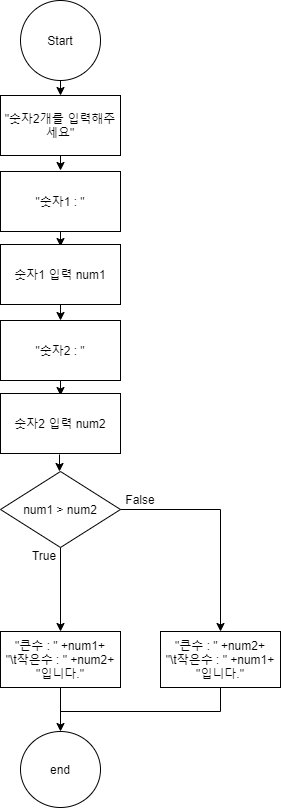

The diagram above was exported from draw.io. Its source (the exported page's mxGraphModel, read from the mxfile embedded in the PNG):
<mxGraphModel dx="460" dy="727" grid="1" gridSize="10" guides="1" tooltips="1" connect="1" arrows="1" fold="1" page="1" pageScale="1" pageWidth="827" pageHeight="1169" math="0" shadow="0">
  <root>
    <mxCell id="nRXEHo5kOpZ48UTnlX6v-0" />
    <mxCell id="nRXEHo5kOpZ48UTnlX6v-1" parent="nRXEHo5kOpZ48UTnlX6v-0" />
    <mxCell id="CTt1RXZNG0FvPyivRbNQ-86" style="edgeStyle=orthogonalEdgeStyle;rounded=0;orthogonalLoop=1;jettySize=auto;html=1;exitX=0.5;exitY=1;exitDx=0;exitDy=0;entryX=0.5;entryY=0;entryDx=0;entryDy=0;" edge="1" parent="nRXEHo5kOpZ48UTnlX6v-1">
      <mxGeometry relative="1" as="geometry">
        <mxPoint x="400" y="483" as="sourcePoint" />
        <mxPoint x="400" y="500" as="targetPoint" />
      </mxGeometry>
    </mxCell>
    <mxCell id="CTt1RXZNG0FvPyivRbNQ-81" style="edgeStyle=orthogonalEdgeStyle;rounded=0;orthogonalLoop=1;jettySize=auto;html=1;exitX=0.5;exitY=1;exitDx=0;exitDy=0;entryX=0.5;entryY=0;entryDx=0;entryDy=0;" edge="1" parent="nRXEHo5kOpZ48UTnlX6v-1" source="CTt1RXZNG0FvPyivRbNQ-60">
      <mxGeometry relative="1" as="geometry">
        <mxPoint x="401" y="760" as="targetPoint" />
      </mxGeometry>
    </mxCell>
    <mxCell id="CTt1RXZNG0FvPyivRbNQ-60" value="&quot;큰수 : &quot; +num1+&lt;br&gt;&quot;\t작은수 : &quot; +num2+&lt;br&gt;&quot;입니다.&quot;" style="rounded=0;whiteSpace=wrap;html=1;" vertex="1" parent="nRXEHo5kOpZ48UTnlX6v-1">
      <mxGeometry x="341" y="660" width="120" height="56" as="geometry" />
    </mxCell>
    <mxCell id="CTt1RXZNG0FvPyivRbNQ-61" value="&quot;큰수 : &quot; +num2+&lt;br&gt;&quot;\t작은수 : &quot; +num1+&lt;br&gt;&quot;입니다.&quot;" style="rounded=0;whiteSpace=wrap;html=1;" vertex="1" parent="nRXEHo5kOpZ48UTnlX6v-1">
      <mxGeometry x="501" y="660" width="120" height="56" as="geometry" />
    </mxCell>
    <mxCell id="CTt1RXZNG0FvPyivRbNQ-62" value="end" style="ellipse;whiteSpace=wrap;html=1;aspect=fixed;" vertex="1" parent="nRXEHo5kOpZ48UTnlX6v-1">
      <mxGeometry x="361" y="760" width="80" height="76" as="geometry" />
    </mxCell>
    <mxCell id="CTt1RXZNG0FvPyivRbNQ-63" value="" style="endArrow=none;html=1;" edge="1" parent="nRXEHo5kOpZ48UTnlX6v-1">
      <mxGeometry width="50" height="50" relative="1" as="geometry">
        <mxPoint x="401" y="740" as="sourcePoint" />
        <mxPoint x="561" y="740" as="targetPoint" />
      </mxGeometry>
    </mxCell>
    <mxCell id="CTt1RXZNG0FvPyivRbNQ-64" value="" style="endArrow=none;html=1;entryX=0.5;entryY=1;entryDx=0;entryDy=0;" edge="1" parent="nRXEHo5kOpZ48UTnlX6v-1" target="CTt1RXZNG0FvPyivRbNQ-61">
      <mxGeometry width="50" height="50" relative="1" as="geometry">
        <mxPoint x="561" y="740" as="sourcePoint" />
        <mxPoint x="441" y="694" as="targetPoint" />
      </mxGeometry>
    </mxCell>
    <mxCell id="CTt1RXZNG0FvPyivRbNQ-66" style="edgeStyle=orthogonalEdgeStyle;rounded=0;orthogonalLoop=1;jettySize=auto;html=1;exitX=0.5;exitY=1;exitDx=0;exitDy=0;entryX=0.5;entryY=0;entryDx=0;entryDy=0;" edge="1" parent="nRXEHo5kOpZ48UTnlX6v-1" source="CTt1RXZNG0FvPyivRbNQ-68" target="CTt1RXZNG0FvPyivRbNQ-60">
      <mxGeometry relative="1" as="geometry" />
    </mxCell>
    <mxCell id="CTt1RXZNG0FvPyivRbNQ-68" value="num1 &amp;gt; num2" style="rhombus;whiteSpace=wrap;html=1;flipV=0;" vertex="1" parent="nRXEHo5kOpZ48UTnlX6v-1">
      <mxGeometry x="341" y="500" width="120" height="76" as="geometry" />
    </mxCell>
    <mxCell id="CTt1RXZNG0FvPyivRbNQ-69" value="True" style="text;html=1;strokeColor=none;fillColor=none;align=center;verticalAlign=middle;whiteSpace=wrap;rounded=0;" vertex="1" parent="nRXEHo5kOpZ48UTnlX6v-1">
      <mxGeometry x="355" y="576" width="60" height="16" as="geometry" />
    </mxCell>
    <mxCell id="CTt1RXZNG0FvPyivRbNQ-70" value="False" style="text;html=1;strokeColor=none;fillColor=none;align=center;verticalAlign=middle;whiteSpace=wrap;rounded=0;" vertex="1" parent="nRXEHo5kOpZ48UTnlX6v-1">
      <mxGeometry x="451" y="520" width="60" height="16" as="geometry" />
    </mxCell>
    <mxCell id="CTt1RXZNG0FvPyivRbNQ-76" style="edgeStyle=orthogonalEdgeStyle;rounded=0;orthogonalLoop=1;jettySize=auto;html=1;entryX=0.5;entryY=0;entryDx=0;entryDy=0;" edge="1" parent="nRXEHo5kOpZ48UTnlX6v-1" source="CTt1RXZNG0FvPyivRbNQ-68" target="CTt1RXZNG0FvPyivRbNQ-61">
      <mxGeometry relative="1" as="geometry">
        <mxPoint x="561" y="576" as="sourcePoint" />
      </mxGeometry>
    </mxCell>
    <mxCell id="CTt1RXZNG0FvPyivRbNQ-87" value="" style="endArrow=classic;html=1;exitX=0.5;exitY=1;exitDx=0;exitDy=0;entryX=0.5;entryY=0;entryDx=0;entryDy=0;" edge="1" parent="nRXEHo5kOpZ48UTnlX6v-1" source="CTt1RXZNG0FvPyivRbNQ-88" target="CTt1RXZNG0FvPyivRbNQ-89">
      <mxGeometry width="50" height="50" relative="1" as="geometry">
        <mxPoint x="391" y="419" as="sourcePoint" />
        <mxPoint x="431" y="459" as="targetPoint" />
      </mxGeometry>
    </mxCell>
    <mxCell id="CTt1RXZNG0FvPyivRbNQ-88" value="Start" style="ellipse;whiteSpace=wrap;html=1;aspect=fixed;" vertex="1" parent="nRXEHo5kOpZ48UTnlX6v-1">
      <mxGeometry x="361" y="29" width="80" height="80" as="geometry" />
    </mxCell>
    <mxCell id="CTt1RXZNG0FvPyivRbNQ-89" value="&quot;숫자2개를 입력해주세요&quot;" style="rounded=0;whiteSpace=wrap;html=1;" vertex="1" parent="nRXEHo5kOpZ48UTnlX6v-1">
      <mxGeometry x="341" y="124" width="120" height="60" as="geometry" />
    </mxCell>
    <mxCell id="CTt1RXZNG0FvPyivRbNQ-90" value="" style="endArrow=classic;html=1;exitX=0.5;exitY=1;exitDx=0;exitDy=0;entryX=0.5;entryY=0;entryDx=0;entryDy=0;" edge="1" parent="nRXEHo5kOpZ48UTnlX6v-1">
      <mxGeometry width="50" height="50" relative="1" as="geometry">
        <mxPoint x="401" y="184" as="sourcePoint" />
        <mxPoint x="401" y="199" as="targetPoint" />
      </mxGeometry>
    </mxCell>
    <mxCell id="CTt1RXZNG0FvPyivRbNQ-91" value="&quot;숫자1 : &quot;" style="rounded=0;whiteSpace=wrap;html=1;" vertex="1" parent="nRXEHo5kOpZ48UTnlX6v-1">
      <mxGeometry x="341" y="200" width="120" height="60" as="geometry" />
    </mxCell>
    <mxCell id="CTt1RXZNG0FvPyivRbNQ-92" value="" style="endArrow=classic;html=1;exitX=0.5;exitY=1;exitDx=0;exitDy=0;entryX=0.5;entryY=0;entryDx=0;entryDy=0;" edge="1" parent="nRXEHo5kOpZ48UTnlX6v-1">
      <mxGeometry width="50" height="50" relative="1" as="geometry">
        <mxPoint x="401" y="260" as="sourcePoint" />
        <mxPoint x="401" y="275" as="targetPoint" />
      </mxGeometry>
    </mxCell>
    <mxCell id="CTt1RXZNG0FvPyivRbNQ-93" style="edgeStyle=orthogonalEdgeStyle;rounded=0;orthogonalLoop=1;jettySize=auto;html=1;exitX=0.5;exitY=1;exitDx=0;exitDy=0;entryX=0.5;entryY=0;entryDx=0;entryDy=0;" edge="1" parent="nRXEHo5kOpZ48UTnlX6v-1" source="CTt1RXZNG0FvPyivRbNQ-94" target="CTt1RXZNG0FvPyivRbNQ-95">
      <mxGeometry relative="1" as="geometry" />
    </mxCell>
    <mxCell id="CTt1RXZNG0FvPyivRbNQ-94" value="숫자1 입력 num1" style="rounded=0;whiteSpace=wrap;html=1;" vertex="1" parent="nRXEHo5kOpZ48UTnlX6v-1">
      <mxGeometry x="341" y="273" width="120" height="60" as="geometry" />
    </mxCell>
    <mxCell id="CTt1RXZNG0FvPyivRbNQ-95" value="&quot;숫자2 : &quot;" style="rounded=0;whiteSpace=wrap;html=1;" vertex="1" parent="nRXEHo5kOpZ48UTnlX6v-1">
      <mxGeometry x="341" y="349" width="120" height="60" as="geometry" />
    </mxCell>
    <mxCell id="CTt1RXZNG0FvPyivRbNQ-96" value="" style="endArrow=classic;html=1;exitX=0.5;exitY=1;exitDx=0;exitDy=0;entryX=0.5;entryY=0;entryDx=0;entryDy=0;" edge="1" parent="nRXEHo5kOpZ48UTnlX6v-1">
      <mxGeometry width="50" height="50" relative="1" as="geometry">
        <mxPoint x="401" y="409" as="sourcePoint" />
        <mxPoint x="401" y="424" as="targetPoint" />
      </mxGeometry>
    </mxCell>
    <mxCell id="CTt1RXZNG0FvPyivRbNQ-97" value="숫자2 입력 num2" style="rounded=0;whiteSpace=wrap;html=1;" vertex="1" parent="nRXEHo5kOpZ48UTnlX6v-1">
      <mxGeometry x="341" y="422" width="120" height="60" as="geometry" />
    </mxCell>
  </root>
</mxGraphModel>